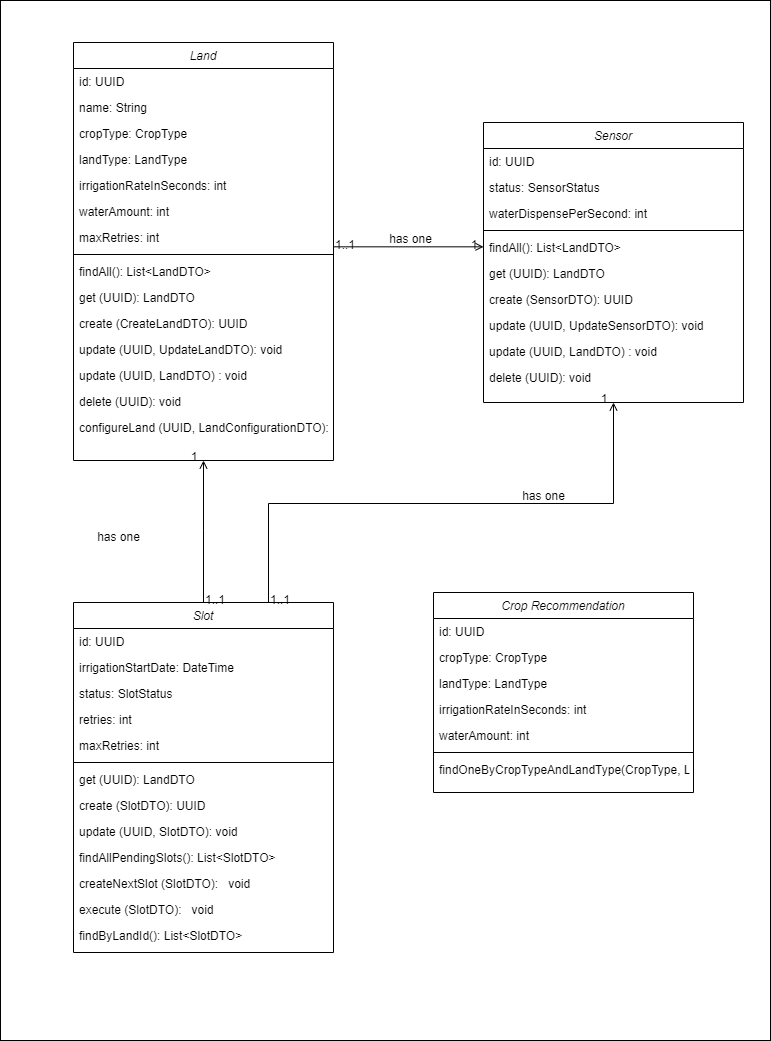

The diagram above was exported from draw.io. Its source (the exported page's mxGraphModel, read from the mxfile embedded in the PNG):
<mxGraphModel dx="2933" dy="1587" grid="1" gridSize="10" guides="1" tooltips="1" connect="1" arrows="1" fold="1" page="1" pageScale="1" pageWidth="827" pageHeight="1169" math="0" shadow="0">
  <root>
    <mxCell id="WIyWlLk6GJQsqaUBKTNV-0" />
    <mxCell id="WIyWlLk6GJQsqaUBKTNV-1" parent="WIyWlLk6GJQsqaUBKTNV-0" />
    <mxCell id="7ikyx8qoA0Vndx4N-A6M-83" value="" style="rounded=0;whiteSpace=wrap;html=1;" vertex="1" parent="WIyWlLk6GJQsqaUBKTNV-1">
      <mxGeometry x="30" y="50" width="770" height="1040" as="geometry" />
    </mxCell>
    <mxCell id="zkfFHV4jXpPFQw0GAbJ--0" value="Land" style="swimlane;fontStyle=2;align=center;verticalAlign=top;childLayout=stackLayout;horizontal=1;startSize=26;horizontalStack=0;resizeParent=1;resizeLast=0;collapsible=1;marginBottom=0;rounded=0;shadow=0;strokeWidth=1;" parent="WIyWlLk6GJQsqaUBKTNV-1" vertex="1">
      <mxGeometry x="103" y="92" width="260" height="418" as="geometry">
        <mxRectangle x="230" y="140" width="160" height="26" as="alternateBounds" />
      </mxGeometry>
    </mxCell>
    <mxCell id="zkfFHV4jXpPFQw0GAbJ--1" value="id: UUID" style="text;align=left;verticalAlign=top;spacingLeft=4;spacingRight=4;overflow=hidden;rotatable=0;points=[[0,0.5],[1,0.5]];portConstraint=eastwest;" parent="zkfFHV4jXpPFQw0GAbJ--0" vertex="1">
      <mxGeometry y="26" width="260" height="26" as="geometry" />
    </mxCell>
    <mxCell id="zkfFHV4jXpPFQw0GAbJ--2" value="name: String" style="text;align=left;verticalAlign=top;spacingLeft=4;spacingRight=4;overflow=hidden;rotatable=0;points=[[0,0.5],[1,0.5]];portConstraint=eastwest;rounded=0;shadow=0;html=0;" parent="zkfFHV4jXpPFQw0GAbJ--0" vertex="1">
      <mxGeometry y="52" width="260" height="26" as="geometry" />
    </mxCell>
    <mxCell id="zkfFHV4jXpPFQw0GAbJ--3" value="cropType: CropType" style="text;align=left;verticalAlign=top;spacingLeft=4;spacingRight=4;overflow=hidden;rotatable=0;points=[[0,0.5],[1,0.5]];portConstraint=eastwest;rounded=0;shadow=0;html=0;" parent="zkfFHV4jXpPFQw0GAbJ--0" vertex="1">
      <mxGeometry y="78" width="260" height="26" as="geometry" />
    </mxCell>
    <mxCell id="zkfFHV4jXpPFQw0GAbJ--5" value="landType: LandType" style="text;align=left;verticalAlign=top;spacingLeft=4;spacingRight=4;overflow=hidden;rotatable=0;points=[[0,0.5],[1,0.5]];portConstraint=eastwest;" parent="zkfFHV4jXpPFQw0GAbJ--0" vertex="1">
      <mxGeometry y="104" width="260" height="26" as="geometry" />
    </mxCell>
    <mxCell id="7ikyx8qoA0Vndx4N-A6M-15" value="irrigationRateInSeconds: int" style="text;align=left;verticalAlign=top;spacingLeft=4;spacingRight=4;overflow=hidden;rotatable=0;points=[[0,0.5],[1,0.5]];portConstraint=eastwest;" vertex="1" parent="zkfFHV4jXpPFQw0GAbJ--0">
      <mxGeometry y="130" width="260" height="26" as="geometry" />
    </mxCell>
    <mxCell id="7ikyx8qoA0Vndx4N-A6M-14" value="waterAmount: int" style="text;align=left;verticalAlign=top;spacingLeft=4;spacingRight=4;overflow=hidden;rotatable=0;points=[[0,0.5],[1,0.5]];portConstraint=eastwest;" vertex="1" parent="zkfFHV4jXpPFQw0GAbJ--0">
      <mxGeometry y="156" width="260" height="26" as="geometry" />
    </mxCell>
    <mxCell id="7ikyx8qoA0Vndx4N-A6M-13" value="maxRetries: int" style="text;align=left;verticalAlign=top;spacingLeft=4;spacingRight=4;overflow=hidden;rotatable=0;points=[[0,0.5],[1,0.5]];portConstraint=eastwest;rounded=0;shadow=0;html=0;" vertex="1" parent="zkfFHV4jXpPFQw0GAbJ--0">
      <mxGeometry y="182" width="260" height="26" as="geometry" />
    </mxCell>
    <mxCell id="zkfFHV4jXpPFQw0GAbJ--4" value="" style="line;html=1;strokeWidth=1;align=left;verticalAlign=middle;spacingTop=-1;spacingLeft=3;spacingRight=3;rotatable=0;labelPosition=right;points=[];portConstraint=eastwest;" parent="zkfFHV4jXpPFQw0GAbJ--0" vertex="1">
      <mxGeometry y="208" width="260" height="8" as="geometry" />
    </mxCell>
    <mxCell id="7ikyx8qoA0Vndx4N-A6M-12" value="findAll(): List&lt;LandDTO&gt;" style="text;align=left;verticalAlign=top;spacingLeft=4;spacingRight=4;overflow=hidden;rotatable=0;points=[[0,0.5],[1,0.5]];portConstraint=eastwest;rounded=0;shadow=0;html=0;" vertex="1" parent="zkfFHV4jXpPFQw0GAbJ--0">
      <mxGeometry y="216" width="260" height="26" as="geometry" />
    </mxCell>
    <mxCell id="7ikyx8qoA0Vndx4N-A6M-11" value="get (UUID): LandDTO" style="text;align=left;verticalAlign=top;spacingLeft=4;spacingRight=4;overflow=hidden;rotatable=0;points=[[0,0.5],[1,0.5]];portConstraint=eastwest;" vertex="1" parent="zkfFHV4jXpPFQw0GAbJ--0">
      <mxGeometry y="242" width="260" height="26" as="geometry" />
    </mxCell>
    <mxCell id="7ikyx8qoA0Vndx4N-A6M-16" value="create (CreateLandDTO): UUID" style="text;align=left;verticalAlign=top;spacingLeft=4;spacingRight=4;overflow=hidden;rotatable=0;points=[[0,0.5],[1,0.5]];portConstraint=eastwest;" vertex="1" parent="zkfFHV4jXpPFQw0GAbJ--0">
      <mxGeometry y="268" width="260" height="26" as="geometry" />
    </mxCell>
    <mxCell id="7ikyx8qoA0Vndx4N-A6M-24" value="update (UUID, UpdateLandDTO): void" style="text;align=left;verticalAlign=top;spacingLeft=4;spacingRight=4;overflow=hidden;rotatable=0;points=[[0,0.5],[1,0.5]];portConstraint=eastwest;" vertex="1" parent="zkfFHV4jXpPFQw0GAbJ--0">
      <mxGeometry y="294" width="260" height="26" as="geometry" />
    </mxCell>
    <mxCell id="7ikyx8qoA0Vndx4N-A6M-23" value="update (UUID, LandDTO) : void" style="text;align=left;verticalAlign=top;spacingLeft=4;spacingRight=4;overflow=hidden;rotatable=0;points=[[0,0.5],[1,0.5]];portConstraint=eastwest;rounded=0;shadow=0;html=0;" vertex="1" parent="zkfFHV4jXpPFQw0GAbJ--0">
      <mxGeometry y="320" width="260" height="26" as="geometry" />
    </mxCell>
    <mxCell id="7ikyx8qoA0Vndx4N-A6M-22" value="delete (UUID): void" style="text;align=left;verticalAlign=top;spacingLeft=4;spacingRight=4;overflow=hidden;rotatable=0;points=[[0,0.5],[1,0.5]];portConstraint=eastwest;rounded=0;shadow=0;html=0;" vertex="1" parent="zkfFHV4jXpPFQw0GAbJ--0">
      <mxGeometry y="346" width="260" height="26" as="geometry" />
    </mxCell>
    <mxCell id="7ikyx8qoA0Vndx4N-A6M-21" value="configureLand (UUID, LandConfigurationDTO): LandDTO" style="text;align=left;verticalAlign=top;spacingLeft=4;spacingRight=4;overflow=hidden;rotatable=0;points=[[0,0.5],[1,0.5]];portConstraint=eastwest;" vertex="1" parent="zkfFHV4jXpPFQw0GAbJ--0">
      <mxGeometry y="372" width="260" height="26" as="geometry" />
    </mxCell>
    <mxCell id="zkfFHV4jXpPFQw0GAbJ--26" value="" style="endArrow=open;shadow=0;strokeWidth=1;rounded=0;endFill=1;edgeStyle=elbowEdgeStyle;elbow=vertical;entryX=0;entryY=0.5;entryDx=0;entryDy=0;" parent="WIyWlLk6GJQsqaUBKTNV-1" source="zkfFHV4jXpPFQw0GAbJ--0" target="7ikyx8qoA0Vndx4N-A6M-34" edge="1">
      <mxGeometry x="0.5" y="41" relative="1" as="geometry">
        <mxPoint x="363" y="364" as="sourcePoint" />
        <mxPoint x="491" y="400" as="targetPoint" />
        <mxPoint x="-40" y="32" as="offset" />
      </mxGeometry>
    </mxCell>
    <mxCell id="zkfFHV4jXpPFQw0GAbJ--27" value="1..1" style="resizable=0;align=left;verticalAlign=bottom;labelBackgroundColor=none;fontSize=12;" parent="zkfFHV4jXpPFQw0GAbJ--26" connectable="0" vertex="1">
      <mxGeometry x="-1" relative="1" as="geometry">
        <mxPoint y="4" as="offset" />
      </mxGeometry>
    </mxCell>
    <mxCell id="zkfFHV4jXpPFQw0GAbJ--28" value="1" style="resizable=0;align=right;verticalAlign=bottom;labelBackgroundColor=none;fontSize=12;" parent="zkfFHV4jXpPFQw0GAbJ--26" connectable="0" vertex="1">
      <mxGeometry x="1" relative="1" as="geometry">
        <mxPoint x="-7" y="4" as="offset" />
      </mxGeometry>
    </mxCell>
    <mxCell id="zkfFHV4jXpPFQw0GAbJ--29" value="has one" style="text;html=1;resizable=0;points=[];;align=center;verticalAlign=middle;labelBackgroundColor=none;rounded=0;shadow=0;strokeWidth=1;fontSize=12;" parent="zkfFHV4jXpPFQw0GAbJ--26" vertex="1" connectable="0">
      <mxGeometry x="0.5" y="49" relative="1" as="geometry">
        <mxPoint x="-38" y="40" as="offset" />
      </mxGeometry>
    </mxCell>
    <mxCell id="7ikyx8qoA0Vndx4N-A6M-25" value="Sensor" style="swimlane;fontStyle=2;align=center;verticalAlign=top;childLayout=stackLayout;horizontal=1;startSize=26;horizontalStack=0;resizeParent=1;resizeLast=0;collapsible=1;marginBottom=0;rounded=0;shadow=0;strokeWidth=1;" vertex="1" parent="WIyWlLk6GJQsqaUBKTNV-1">
      <mxGeometry x="513" y="172" width="260" height="280" as="geometry">
        <mxRectangle x="230" y="140" width="160" height="26" as="alternateBounds" />
      </mxGeometry>
    </mxCell>
    <mxCell id="7ikyx8qoA0Vndx4N-A6M-26" value="id: UUID" style="text;align=left;verticalAlign=top;spacingLeft=4;spacingRight=4;overflow=hidden;rotatable=0;points=[[0,0.5],[1,0.5]];portConstraint=eastwest;" vertex="1" parent="7ikyx8qoA0Vndx4N-A6M-25">
      <mxGeometry y="26" width="260" height="26" as="geometry" />
    </mxCell>
    <mxCell id="7ikyx8qoA0Vndx4N-A6M-27" value="status: SensorStatus" style="text;align=left;verticalAlign=top;spacingLeft=4;spacingRight=4;overflow=hidden;rotatable=0;points=[[0,0.5],[1,0.5]];portConstraint=eastwest;rounded=0;shadow=0;html=0;" vertex="1" parent="7ikyx8qoA0Vndx4N-A6M-25">
      <mxGeometry y="52" width="260" height="26" as="geometry" />
    </mxCell>
    <mxCell id="7ikyx8qoA0Vndx4N-A6M-28" value="waterDispensePerSecond: int" style="text;align=left;verticalAlign=top;spacingLeft=4;spacingRight=4;overflow=hidden;rotatable=0;points=[[0,0.5],[1,0.5]];portConstraint=eastwest;rounded=0;shadow=0;html=0;" vertex="1" parent="7ikyx8qoA0Vndx4N-A6M-25">
      <mxGeometry y="78" width="260" height="26" as="geometry" />
    </mxCell>
    <mxCell id="7ikyx8qoA0Vndx4N-A6M-33" value="" style="line;html=1;strokeWidth=1;align=left;verticalAlign=middle;spacingTop=-1;spacingLeft=3;spacingRight=3;rotatable=0;labelPosition=right;points=[];portConstraint=eastwest;" vertex="1" parent="7ikyx8qoA0Vndx4N-A6M-25">
      <mxGeometry y="104" width="260" height="8" as="geometry" />
    </mxCell>
    <mxCell id="7ikyx8qoA0Vndx4N-A6M-34" value="findAll(): List&lt;LandDTO&gt;" style="text;align=left;verticalAlign=top;spacingLeft=4;spacingRight=4;overflow=hidden;rotatable=0;points=[[0,0.5],[1,0.5]];portConstraint=eastwest;rounded=0;shadow=0;html=0;" vertex="1" parent="7ikyx8qoA0Vndx4N-A6M-25">
      <mxGeometry y="112" width="260" height="26" as="geometry" />
    </mxCell>
    <mxCell id="7ikyx8qoA0Vndx4N-A6M-35" value="get (UUID): LandDTO" style="text;align=left;verticalAlign=top;spacingLeft=4;spacingRight=4;overflow=hidden;rotatable=0;points=[[0,0.5],[1,0.5]];portConstraint=eastwest;" vertex="1" parent="7ikyx8qoA0Vndx4N-A6M-25">
      <mxGeometry y="138" width="260" height="26" as="geometry" />
    </mxCell>
    <mxCell id="7ikyx8qoA0Vndx4N-A6M-36" value="create (SensorDTO): UUID" style="text;align=left;verticalAlign=top;spacingLeft=4;spacingRight=4;overflow=hidden;rotatable=0;points=[[0,0.5],[1,0.5]];portConstraint=eastwest;" vertex="1" parent="7ikyx8qoA0Vndx4N-A6M-25">
      <mxGeometry y="164" width="260" height="26" as="geometry" />
    </mxCell>
    <mxCell id="7ikyx8qoA0Vndx4N-A6M-37" value="update (UUID, UpdateSensorDTO): void" style="text;align=left;verticalAlign=top;spacingLeft=4;spacingRight=4;overflow=hidden;rotatable=0;points=[[0,0.5],[1,0.5]];portConstraint=eastwest;" vertex="1" parent="7ikyx8qoA0Vndx4N-A6M-25">
      <mxGeometry y="190" width="260" height="26" as="geometry" />
    </mxCell>
    <mxCell id="7ikyx8qoA0Vndx4N-A6M-38" value="update (UUID, LandDTO) : void" style="text;align=left;verticalAlign=top;spacingLeft=4;spacingRight=4;overflow=hidden;rotatable=0;points=[[0,0.5],[1,0.5]];portConstraint=eastwest;rounded=0;shadow=0;html=0;" vertex="1" parent="7ikyx8qoA0Vndx4N-A6M-25">
      <mxGeometry y="216" width="260" height="26" as="geometry" />
    </mxCell>
    <mxCell id="7ikyx8qoA0Vndx4N-A6M-39" value="delete (UUID): void" style="text;align=left;verticalAlign=top;spacingLeft=4;spacingRight=4;overflow=hidden;rotatable=0;points=[[0,0.5],[1,0.5]];portConstraint=eastwest;rounded=0;shadow=0;html=0;" vertex="1" parent="7ikyx8qoA0Vndx4N-A6M-25">
      <mxGeometry y="242" width="260" height="26" as="geometry" />
    </mxCell>
    <mxCell id="7ikyx8qoA0Vndx4N-A6M-41" value="Slot" style="swimlane;fontStyle=2;align=center;verticalAlign=top;childLayout=stackLayout;horizontal=1;startSize=26;horizontalStack=0;resizeParent=1;resizeLast=0;collapsible=1;marginBottom=0;rounded=0;shadow=0;strokeWidth=1;" vertex="1" parent="WIyWlLk6GJQsqaUBKTNV-1">
      <mxGeometry x="103" y="652" width="260" height="350" as="geometry">
        <mxRectangle x="230" y="140" width="160" height="26" as="alternateBounds" />
      </mxGeometry>
    </mxCell>
    <mxCell id="7ikyx8qoA0Vndx4N-A6M-42" value="id: UUID" style="text;align=left;verticalAlign=top;spacingLeft=4;spacingRight=4;overflow=hidden;rotatable=0;points=[[0,0.5],[1,0.5]];portConstraint=eastwest;" vertex="1" parent="7ikyx8qoA0Vndx4N-A6M-41">
      <mxGeometry y="26" width="260" height="26" as="geometry" />
    </mxCell>
    <mxCell id="7ikyx8qoA0Vndx4N-A6M-43" value="irrigationStartDate: DateTime" style="text;align=left;verticalAlign=top;spacingLeft=4;spacingRight=4;overflow=hidden;rotatable=0;points=[[0,0.5],[1,0.5]];portConstraint=eastwest;rounded=0;shadow=0;html=0;" vertex="1" parent="7ikyx8qoA0Vndx4N-A6M-41">
      <mxGeometry y="52" width="260" height="26" as="geometry" />
    </mxCell>
    <mxCell id="7ikyx8qoA0Vndx4N-A6M-44" value="status: SlotStatus" style="text;align=left;verticalAlign=top;spacingLeft=4;spacingRight=4;overflow=hidden;rotatable=0;points=[[0,0.5],[1,0.5]];portConstraint=eastwest;rounded=0;shadow=0;html=0;" vertex="1" parent="7ikyx8qoA0Vndx4N-A6M-41">
      <mxGeometry y="78" width="260" height="26" as="geometry" />
    </mxCell>
    <mxCell id="7ikyx8qoA0Vndx4N-A6M-45" value="retries: int" style="text;align=left;verticalAlign=top;spacingLeft=4;spacingRight=4;overflow=hidden;rotatable=0;points=[[0,0.5],[1,0.5]];portConstraint=eastwest;" vertex="1" parent="7ikyx8qoA0Vndx4N-A6M-41">
      <mxGeometry y="104" width="260" height="26" as="geometry" />
    </mxCell>
    <mxCell id="7ikyx8qoA0Vndx4N-A6M-46" value="maxRetries: int" style="text;align=left;verticalAlign=top;spacingLeft=4;spacingRight=4;overflow=hidden;rotatable=0;points=[[0,0.5],[1,0.5]];portConstraint=eastwest;" vertex="1" parent="7ikyx8qoA0Vndx4N-A6M-41">
      <mxGeometry y="130" width="260" height="26" as="geometry" />
    </mxCell>
    <mxCell id="7ikyx8qoA0Vndx4N-A6M-49" value="" style="line;html=1;strokeWidth=1;align=left;verticalAlign=middle;spacingTop=-1;spacingLeft=3;spacingRight=3;rotatable=0;labelPosition=right;points=[];portConstraint=eastwest;" vertex="1" parent="7ikyx8qoA0Vndx4N-A6M-41">
      <mxGeometry y="156" width="260" height="8" as="geometry" />
    </mxCell>
    <mxCell id="7ikyx8qoA0Vndx4N-A6M-51" value="get (UUID): LandDTO" style="text;align=left;verticalAlign=top;spacingLeft=4;spacingRight=4;overflow=hidden;rotatable=0;points=[[0,0.5],[1,0.5]];portConstraint=eastwest;" vertex="1" parent="7ikyx8qoA0Vndx4N-A6M-41">
      <mxGeometry y="164" width="260" height="26" as="geometry" />
    </mxCell>
    <mxCell id="7ikyx8qoA0Vndx4N-A6M-52" value="create (SlotDTO): UUID" style="text;align=left;verticalAlign=top;spacingLeft=4;spacingRight=4;overflow=hidden;rotatable=0;points=[[0,0.5],[1,0.5]];portConstraint=eastwest;" vertex="1" parent="7ikyx8qoA0Vndx4N-A6M-41">
      <mxGeometry y="190" width="260" height="26" as="geometry" />
    </mxCell>
    <mxCell id="7ikyx8qoA0Vndx4N-A6M-53" value="update (UUID, SlotDTO): void" style="text;align=left;verticalAlign=top;spacingLeft=4;spacingRight=4;overflow=hidden;rotatable=0;points=[[0,0.5],[1,0.5]];portConstraint=eastwest;" vertex="1" parent="7ikyx8qoA0Vndx4N-A6M-41">
      <mxGeometry y="216" width="260" height="26" as="geometry" />
    </mxCell>
    <mxCell id="7ikyx8qoA0Vndx4N-A6M-54" value="findAllPendingSlots(): List&lt;SlotDTO&gt;" style="text;align=left;verticalAlign=top;spacingLeft=4;spacingRight=4;overflow=hidden;rotatable=0;points=[[0,0.5],[1,0.5]];portConstraint=eastwest;rounded=0;shadow=0;html=0;" vertex="1" parent="7ikyx8qoA0Vndx4N-A6M-41">
      <mxGeometry y="242" width="260" height="26" as="geometry" />
    </mxCell>
    <mxCell id="7ikyx8qoA0Vndx4N-A6M-55" value="createNextSlot (SlotDTO):   void" style="text;align=left;verticalAlign=top;spacingLeft=4;spacingRight=4;overflow=hidden;rotatable=0;points=[[0,0.5],[1,0.5]];portConstraint=eastwest;rounded=0;shadow=0;html=0;" vertex="1" parent="7ikyx8qoA0Vndx4N-A6M-41">
      <mxGeometry y="268" width="260" height="26" as="geometry" />
    </mxCell>
    <mxCell id="7ikyx8qoA0Vndx4N-A6M-56" value="execute (SlotDTO):   void" style="text;align=left;verticalAlign=top;spacingLeft=4;spacingRight=4;overflow=hidden;rotatable=0;points=[[0,0.5],[1,0.5]];portConstraint=eastwest;" vertex="1" parent="7ikyx8qoA0Vndx4N-A6M-41">
      <mxGeometry y="294" width="260" height="26" as="geometry" />
    </mxCell>
    <mxCell id="7ikyx8qoA0Vndx4N-A6M-57" value="findByLandId(): List&lt;SlotDTO&gt;" style="text;align=left;verticalAlign=top;spacingLeft=4;spacingRight=4;overflow=hidden;rotatable=0;points=[[0,0.5],[1,0.5]];portConstraint=eastwest;rounded=0;shadow=0;html=0;" vertex="1" parent="7ikyx8qoA0Vndx4N-A6M-41">
      <mxGeometry y="320" width="260" height="26" as="geometry" />
    </mxCell>
    <mxCell id="7ikyx8qoA0Vndx4N-A6M-58" value="" style="endArrow=open;shadow=0;strokeWidth=1;rounded=0;endFill=1;edgeStyle=elbowEdgeStyle;elbow=vertical;entryX=0.5;entryY=1;entryDx=0;entryDy=0;exitX=0.5;exitY=0;exitDx=0;exitDy=0;" edge="1" parent="WIyWlLk6GJQsqaUBKTNV-1" source="7ikyx8qoA0Vndx4N-A6M-41" target="zkfFHV4jXpPFQw0GAbJ--0">
      <mxGeometry x="0.5" y="41" relative="1" as="geometry">
        <mxPoint x="373" y="307" as="sourcePoint" />
        <mxPoint x="523" y="307" as="targetPoint" />
        <mxPoint x="-40" y="32" as="offset" />
      </mxGeometry>
    </mxCell>
    <mxCell id="7ikyx8qoA0Vndx4N-A6M-59" value="1..1" style="resizable=0;align=left;verticalAlign=bottom;labelBackgroundColor=none;fontSize=12;" connectable="0" vertex="1" parent="7ikyx8qoA0Vndx4N-A6M-58">
      <mxGeometry x="-1" relative="1" as="geometry">
        <mxPoint y="4" as="offset" />
      </mxGeometry>
    </mxCell>
    <mxCell id="7ikyx8qoA0Vndx4N-A6M-60" value="1" style="resizable=0;align=right;verticalAlign=bottom;labelBackgroundColor=none;fontSize=12;" connectable="0" vertex="1" parent="7ikyx8qoA0Vndx4N-A6M-58">
      <mxGeometry x="1" relative="1" as="geometry">
        <mxPoint x="-7" y="4" as="offset" />
      </mxGeometry>
    </mxCell>
    <mxCell id="7ikyx8qoA0Vndx4N-A6M-61" value="has one" style="text;html=1;resizable=0;points=[];;align=center;verticalAlign=middle;labelBackgroundColor=none;rounded=0;shadow=0;strokeWidth=1;fontSize=12;" vertex="1" connectable="0" parent="7ikyx8qoA0Vndx4N-A6M-58">
      <mxGeometry x="0.5" y="49" relative="1" as="geometry">
        <mxPoint x="-38" y="40" as="offset" />
      </mxGeometry>
    </mxCell>
    <mxCell id="7ikyx8qoA0Vndx4N-A6M-62" value="" style="endArrow=open;shadow=0;strokeWidth=1;rounded=0;endFill=1;edgeStyle=elbowEdgeStyle;elbow=vertical;entryX=0.5;entryY=1;entryDx=0;entryDy=0;exitX=0.75;exitY=0;exitDx=0;exitDy=0;" edge="1" parent="WIyWlLk6GJQsqaUBKTNV-1" source="7ikyx8qoA0Vndx4N-A6M-41" target="7ikyx8qoA0Vndx4N-A6M-25">
      <mxGeometry x="0.5" y="41" relative="1" as="geometry">
        <mxPoint x="243" y="662" as="sourcePoint" />
        <mxPoint x="243" y="520" as="targetPoint" />
        <mxPoint x="-40" y="32" as="offset" />
      </mxGeometry>
    </mxCell>
    <mxCell id="7ikyx8qoA0Vndx4N-A6M-63" value="1..1" style="resizable=0;align=left;verticalAlign=bottom;labelBackgroundColor=none;fontSize=12;" connectable="0" vertex="1" parent="7ikyx8qoA0Vndx4N-A6M-62">
      <mxGeometry x="-1" relative="1" as="geometry">
        <mxPoint y="4" as="offset" />
      </mxGeometry>
    </mxCell>
    <mxCell id="7ikyx8qoA0Vndx4N-A6M-64" value="1" style="resizable=0;align=right;verticalAlign=bottom;labelBackgroundColor=none;fontSize=12;" connectable="0" vertex="1" parent="7ikyx8qoA0Vndx4N-A6M-62">
      <mxGeometry x="1" relative="1" as="geometry">
        <mxPoint x="-7" y="4" as="offset" />
      </mxGeometry>
    </mxCell>
    <mxCell id="7ikyx8qoA0Vndx4N-A6M-65" value="has one" style="text;html=1;resizable=0;points=[];;align=center;verticalAlign=middle;labelBackgroundColor=none;rounded=0;shadow=0;strokeWidth=1;fontSize=12;" vertex="1" connectable="0" parent="7ikyx8qoA0Vndx4N-A6M-62">
      <mxGeometry x="0.5" y="49" relative="1" as="geometry">
        <mxPoint x="-38" y="40" as="offset" />
      </mxGeometry>
    </mxCell>
    <mxCell id="7ikyx8qoA0Vndx4N-A6M-66" value="Crop Recommendation" style="swimlane;fontStyle=2;align=center;verticalAlign=top;childLayout=stackLayout;horizontal=1;startSize=26;horizontalStack=0;resizeParent=1;resizeLast=0;collapsible=1;marginBottom=0;rounded=0;shadow=0;strokeWidth=1;" vertex="1" parent="WIyWlLk6GJQsqaUBKTNV-1">
      <mxGeometry x="463" y="642" width="260" height="200" as="geometry">
        <mxRectangle x="230" y="140" width="160" height="26" as="alternateBounds" />
      </mxGeometry>
    </mxCell>
    <mxCell id="7ikyx8qoA0Vndx4N-A6M-67" value="id: UUID" style="text;align=left;verticalAlign=top;spacingLeft=4;spacingRight=4;overflow=hidden;rotatable=0;points=[[0,0.5],[1,0.5]];portConstraint=eastwest;" vertex="1" parent="7ikyx8qoA0Vndx4N-A6M-66">
      <mxGeometry y="26" width="260" height="26" as="geometry" />
    </mxCell>
    <mxCell id="7ikyx8qoA0Vndx4N-A6M-69" value="cropType: CropType" style="text;align=left;verticalAlign=top;spacingLeft=4;spacingRight=4;overflow=hidden;rotatable=0;points=[[0,0.5],[1,0.5]];portConstraint=eastwest;rounded=0;shadow=0;html=0;" vertex="1" parent="7ikyx8qoA0Vndx4N-A6M-66">
      <mxGeometry y="52" width="260" height="26" as="geometry" />
    </mxCell>
    <mxCell id="7ikyx8qoA0Vndx4N-A6M-70" value="landType: LandType" style="text;align=left;verticalAlign=top;spacingLeft=4;spacingRight=4;overflow=hidden;rotatable=0;points=[[0,0.5],[1,0.5]];portConstraint=eastwest;" vertex="1" parent="7ikyx8qoA0Vndx4N-A6M-66">
      <mxGeometry y="78" width="260" height="26" as="geometry" />
    </mxCell>
    <mxCell id="7ikyx8qoA0Vndx4N-A6M-71" value="irrigationRateInSeconds: int" style="text;align=left;verticalAlign=top;spacingLeft=4;spacingRight=4;overflow=hidden;rotatable=0;points=[[0,0.5],[1,0.5]];portConstraint=eastwest;" vertex="1" parent="7ikyx8qoA0Vndx4N-A6M-66">
      <mxGeometry y="104" width="260" height="26" as="geometry" />
    </mxCell>
    <mxCell id="7ikyx8qoA0Vndx4N-A6M-72" value="waterAmount: int" style="text;align=left;verticalAlign=top;spacingLeft=4;spacingRight=4;overflow=hidden;rotatable=0;points=[[0,0.5],[1,0.5]];portConstraint=eastwest;" vertex="1" parent="7ikyx8qoA0Vndx4N-A6M-66">
      <mxGeometry y="130" width="260" height="26" as="geometry" />
    </mxCell>
    <mxCell id="7ikyx8qoA0Vndx4N-A6M-74" value="" style="line;html=1;strokeWidth=1;align=left;verticalAlign=middle;spacingTop=-1;spacingLeft=3;spacingRight=3;rotatable=0;labelPosition=right;points=[];portConstraint=eastwest;" vertex="1" parent="7ikyx8qoA0Vndx4N-A6M-66">
      <mxGeometry y="156" width="260" height="8" as="geometry" />
    </mxCell>
    <mxCell id="7ikyx8qoA0Vndx4N-A6M-75" value="findOneByCropTypeAndLandType(CropType, LandType) : CropRecommendation" style="text;align=left;verticalAlign=top;spacingLeft=4;spacingRight=4;overflow=hidden;rotatable=0;points=[[0,0.5],[1,0.5]];portConstraint=eastwest;rounded=0;shadow=0;html=0;fontStyle=0" vertex="1" parent="7ikyx8qoA0Vndx4N-A6M-66">
      <mxGeometry y="164" width="260" height="26" as="geometry" />
    </mxCell>
  </root>
</mxGraphModel>